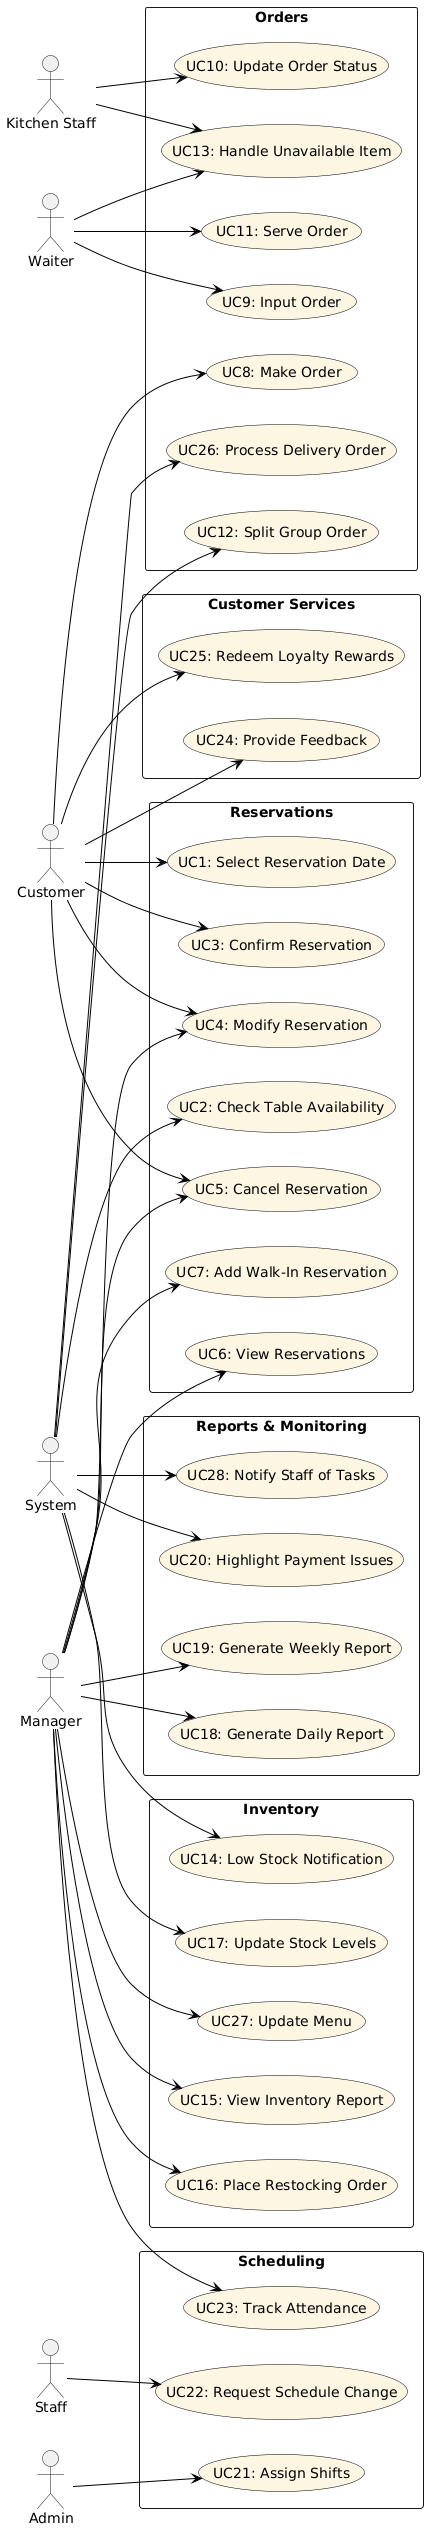

The diagram above was rendered by PlantUML. Its source (embedded in the PNG):
@startuml
left to right direction
skinparam packageStyle rectangle
skinparam usecase {
  BorderColor black
  BackgroundColor #FDF6E3
  ArrowColor black
}

actor Customer
actor Waiter
actor "Kitchen Staff" as Kitchen
actor Manager
actor Admin
actor Staff
actor System

package "Reservations" {
  usecase UC1 as "UC1: Select Reservation Date"
  usecase UC2 as "UC2: Check Table Availability"
  usecase UC3 as "UC3: Confirm Reservation"
  usecase UC4 as "UC4: Modify Reservation"
  usecase UC5 as "UC5: Cancel Reservation"
  usecase UC6 as "UC6: View Reservations"
  usecase UC7 as "UC7: Add Walk-In Reservation"
}

package "Orders" {
  usecase UC8 as "UC8: Make Order"
  usecase UC9 as "UC9: Input Order"
  usecase UC10 as "UC10: Update Order Status"
  usecase UC11 as "UC11: Serve Order"
  usecase UC12 as "UC12: Split Group Order"
  usecase UC13 as "UC13: Handle Unavailable Item"
  usecase UC26 as "UC26: Process Delivery Order"
}

package "Inventory" {
  usecase UC14 as "UC14: Low Stock Notification"
  usecase UC15 as "UC15: View Inventory Report"
  usecase UC16 as "UC16: Place Restocking Order"
  usecase UC17 as "UC17: Update Stock Levels"
  usecase UC27 as "UC27: Update Menu"
}

package "Reports & Monitoring" {
  usecase UC18 as "UC18: Generate Daily Report"
  usecase UC19 as "UC19: Generate Weekly Report"
  usecase UC20 as "UC20: Highlight Payment Issues"
  usecase UC28 as "UC28: Notify Staff of Tasks"
}

package "Scheduling" {
  usecase UC21 as "UC21: Assign Shifts"
  usecase UC22 as "UC22: Request Schedule Change"
  usecase UC23 as "UC23: Track Attendance"
}

package "Customer Services" {
  usecase UC24 as "UC24: Provide Feedback"
  usecase UC25 as "UC25: Redeem Loyalty Rewards"
}

' Relationships
Customer --> UC1
Customer --> UC3
Customer --> UC4
Customer --> UC5
Customer --> UC8
Customer --> UC24
Customer --> UC25

Waiter --> UC9
Waiter --> UC11
Waiter --> UC13

Kitchen --> UC10
Kitchen --> UC13

Manager --> UC4
Manager --> UC5
Manager --> UC6
Manager --> UC7
Manager --> UC15
Manager --> UC16
Manager --> UC18
Manager --> UC19
Manager --> UC23
Manager --> UC27

Admin --> UC21
Staff --> UC22

System --> UC2
System --> UC12
System --> UC14
System --> UC17
System --> UC20
System --> UC26
System --> UC28
@enduml